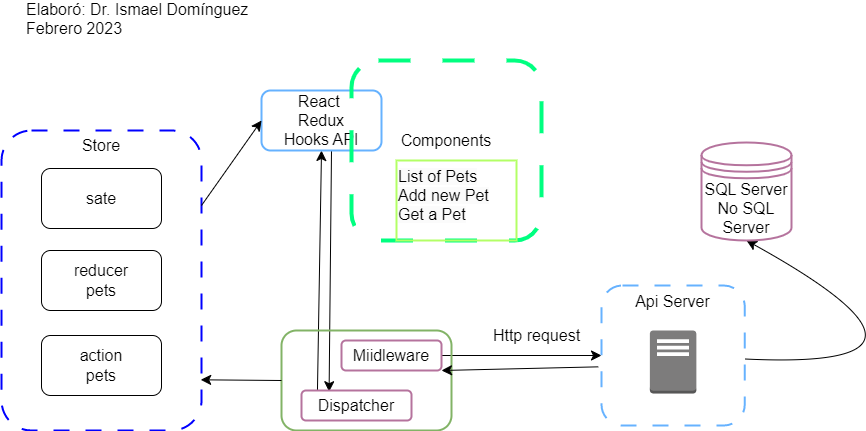

The diagram above was exported from draw.io. Its source (the exported page's mxGraphModel, read from the mxfile embedded in the PNG):
<mxGraphModel dx="1050" dy="565" grid="1" gridSize="10" guides="1" tooltips="1" connect="1" arrows="1" fold="1" page="1" pageScale="1" pageWidth="1100" pageHeight="850" background="none" math="0" shadow="0">
  <root>
    <mxCell id="0" />
    <mxCell id="1" parent="0" />
    <mxCell id="rE1k6xZtau0gkJW-kun5-25" style="edgeStyle=none;curved=1;rounded=0;orthogonalLoop=1;jettySize=auto;html=1;exitX=0.5;exitY=1;exitDx=0;exitDy=0;entryX=0.16;entryY=0.04;entryDx=0;entryDy=0;entryPerimeter=0;fontSize=12;startSize=8;endSize=8;" edge="1" parent="1">
      <mxGeometry relative="1" as="geometry">
        <mxPoint x="360" y="290" as="sourcePoint" />
        <mxPoint x="357.5999999999999" y="531.2" as="targetPoint" />
      </mxGeometry>
    </mxCell>
    <mxCell id="rE1k6xZtau0gkJW-kun5-26" style="edgeStyle=none;curved=1;rounded=0;orthogonalLoop=1;jettySize=auto;html=1;entryX=0.5;entryY=1;entryDx=0;entryDy=0;fontSize=12;startSize=8;endSize=8;exitX=0.145;exitY=0.013;exitDx=0;exitDy=0;exitPerimeter=0;" edge="1" parent="1" source="rE1k6xZtau0gkJW-kun5-19" target="rE1k6xZtau0gkJW-kun5-5">
      <mxGeometry relative="1" as="geometry">
        <mxPoint x="230" y="570" as="sourcePoint" />
      </mxGeometry>
    </mxCell>
    <mxCell id="rE1k6xZtau0gkJW-kun5-5" value="React&amp;nbsp;&lt;br&gt;Redux&lt;br&gt;Hooks API" style="rounded=1;whiteSpace=wrap;html=1;strokeColor=#66B2FF;strokeWidth=2;fontSize=16;fillColor=none;" vertex="1" parent="1">
      <mxGeometry x="290" y="230" width="120" height="60" as="geometry" />
    </mxCell>
    <mxCell id="rE1k6xZtau0gkJW-kun5-6" value="Components&lt;br&gt;&lt;br&gt;" style="rounded=1;whiteSpace=wrap;html=1;strokeColor=#00FF80;strokeWidth=4;fontSize=16;fillColor=none;dashed=1;dashPattern=8 8;" vertex="1" parent="1">
      <mxGeometry x="380" y="200" width="190" height="180" as="geometry" />
    </mxCell>
    <mxCell id="rE1k6xZtau0gkJW-kun5-8" value="&lt;span style=&quot;color: rgb(0, 0, 0); font-family: Helvetica; font-size: 16px; font-style: normal; font-variant-ligatures: normal; font-variant-caps: normal; font-weight: 400; letter-spacing: normal; orphans: 2; text-align: center; text-indent: 0px; text-transform: none; widows: 2; word-spacing: 0px; -webkit-text-stroke-width: 0px; background-color: rgb(251, 251, 251); text-decoration-thickness: initial; text-decoration-style: initial; text-decoration-color: initial; float: none; display: inline !important;&quot;&gt;List of Pets&lt;/span&gt;&lt;br style=&quot;border-color: var(--border-color); color: rgb(0, 0, 0); font-family: Helvetica; font-size: 16px; font-style: normal; font-variant-ligatures: normal; font-variant-caps: normal; font-weight: 400; letter-spacing: normal; orphans: 2; text-align: center; text-indent: 0px; text-transform: none; widows: 2; word-spacing: 0px; -webkit-text-stroke-width: 0px; background-color: rgb(251, 251, 251); text-decoration-thickness: initial; text-decoration-style: initial; text-decoration-color: initial;&quot;&gt;&lt;span style=&quot;color: rgb(0, 0, 0); font-family: Helvetica; font-size: 16px; font-style: normal; font-variant-ligatures: normal; font-variant-caps: normal; font-weight: 400; letter-spacing: normal; orphans: 2; text-align: center; text-indent: 0px; text-transform: none; widows: 2; word-spacing: 0px; -webkit-text-stroke-width: 0px; background-color: rgb(251, 251, 251); text-decoration-thickness: initial; text-decoration-style: initial; text-decoration-color: initial; float: none; display: inline !important;&quot;&gt;Add new Pet&lt;/span&gt;&lt;br style=&quot;border-color: var(--border-color); color: rgb(0, 0, 0); font-family: Helvetica; font-size: 16px; font-style: normal; font-variant-ligatures: normal; font-variant-caps: normal; font-weight: 400; letter-spacing: normal; orphans: 2; text-align: center; text-indent: 0px; text-transform: none; widows: 2; word-spacing: 0px; -webkit-text-stroke-width: 0px; background-color: rgb(251, 251, 251); text-decoration-thickness: initial; text-decoration-style: initial; text-decoration-color: initial;&quot;&gt;&lt;span style=&quot;color: rgb(0, 0, 0); font-family: Helvetica; font-size: 16px; font-style: normal; font-variant-ligatures: normal; font-variant-caps: normal; font-weight: 400; letter-spacing: normal; orphans: 2; text-align: center; text-indent: 0px; text-transform: none; widows: 2; word-spacing: 0px; -webkit-text-stroke-width: 0px; background-color: rgb(251, 251, 251); text-decoration-thickness: initial; text-decoration-style: initial; text-decoration-color: initial; float: none; display: inline !important;&quot;&gt;Get a Pet&lt;/span&gt;" style="text;whiteSpace=wrap;html=1;fontSize=16;strokeWidth=2;strokeColor=#B3FF66;" vertex="1" parent="1">
      <mxGeometry x="425" y="300" width="120" height="80" as="geometry" />
    </mxCell>
    <mxCell id="rE1k6xZtau0gkJW-kun5-16" style="edgeStyle=none;curved=1;rounded=0;orthogonalLoop=1;jettySize=auto;html=1;fontSize=12;startSize=8;endSize=8;entryX=0.5;entryY=1;entryDx=0;entryDy=0;" edge="1" parent="1" source="rE1k6xZtau0gkJW-kun5-13" target="rE1k6xZtau0gkJW-kun5-14">
      <mxGeometry relative="1" as="geometry">
        <mxPoint x="1000" y="495" as="targetPoint" />
        <Array as="points">
          <mxPoint x="1010" y="510" />
        </Array>
      </mxGeometry>
    </mxCell>
    <mxCell id="rE1k6xZtau0gkJW-kun5-14" value="SQL Server&lt;br&gt;No SQL Server" style="shape=datastore;whiteSpace=wrap;html=1;strokeColor=#B5739D;strokeWidth=2;fontSize=16;fillColor=none;" vertex="1" parent="1">
      <mxGeometry x="730" y="282" width="90" height="98" as="geometry" />
    </mxCell>
    <mxCell id="rE1k6xZtau0gkJW-kun5-20" style="edgeStyle=none;curved=1;rounded=0;orthogonalLoop=1;jettySize=auto;html=1;entryX=0;entryY=0.5;entryDx=0;entryDy=0;fontSize=12;startSize=8;endSize=8;" edge="1" parent="1" source="rE1k6xZtau0gkJW-kun5-18" target="rE1k6xZtau0gkJW-kun5-13">
      <mxGeometry relative="1" as="geometry" />
    </mxCell>
    <mxCell id="rE1k6xZtau0gkJW-kun5-21" value="" style="group" vertex="1" connectable="0" parent="1">
      <mxGeometry x="630" y="425" width="143.25" height="140" as="geometry" />
    </mxCell>
    <mxCell id="rE1k6xZtau0gkJW-kun5-12" value="" style="outlineConnect=0;dashed=0;verticalLabelPosition=bottom;verticalAlign=top;align=center;html=1;shape=mxgraph.aws3.traditional_server;fillColor=#7D7C7C;gradientColor=none;dashPattern=8 8;strokeColor=#66B2FF;strokeWidth=2;fontSize=16;" vertex="1" parent="rE1k6xZtau0gkJW-kun5-21">
      <mxGeometry x="48.370000000000005" y="45" width="46.5" height="63" as="geometry" />
    </mxCell>
    <mxCell id="rE1k6xZtau0gkJW-kun5-13" value="Api Server" style="rounded=1;whiteSpace=wrap;html=1;dashed=1;dashPattern=8 8;strokeColor=#66B2FF;strokeWidth=2;fontSize=16;fillColor=none;verticalAlign=top;" vertex="1" parent="rE1k6xZtau0gkJW-kun5-21">
      <mxGeometry width="143.25" height="140" as="geometry" />
    </mxCell>
    <mxCell id="rE1k6xZtau0gkJW-kun5-22" value="" style="group" vertex="1" connectable="0" parent="1">
      <mxGeometry x="310" y="470" width="170" height="100" as="geometry" />
    </mxCell>
    <mxCell id="rE1k6xZtau0gkJW-kun5-17" value="" style="rounded=1;whiteSpace=wrap;html=1;strokeColor=#82b366;strokeWidth=2;fontSize=16;fillColor=none;" vertex="1" parent="rE1k6xZtau0gkJW-kun5-22">
      <mxGeometry width="170" height="100" as="geometry" />
    </mxCell>
    <mxCell id="rE1k6xZtau0gkJW-kun5-18" value="Miidleware" style="rounded=1;whiteSpace=wrap;html=1;strokeColor=#B5739D;strokeWidth=2;fontSize=16;fillColor=none;" vertex="1" parent="rE1k6xZtau0gkJW-kun5-22">
      <mxGeometry x="60" y="10" width="100" height="30" as="geometry" />
    </mxCell>
    <mxCell id="rE1k6xZtau0gkJW-kun5-19" value="Dispatcher" style="rounded=1;whiteSpace=wrap;html=1;strokeColor=#B5739D;strokeWidth=2;fontSize=16;fillColor=none;" vertex="1" parent="rE1k6xZtau0gkJW-kun5-22">
      <mxGeometry x="20" y="60" width="110" height="30" as="geometry" />
    </mxCell>
    <mxCell id="rE1k6xZtau0gkJW-kun5-23" value="Http request" style="text;html=1;align=center;verticalAlign=middle;resizable=0;points=[];autosize=1;strokeColor=none;fillColor=none;fontSize=16;" vertex="1" parent="1">
      <mxGeometry x="510" y="460" width="110" height="30" as="geometry" />
    </mxCell>
    <mxCell id="rE1k6xZtau0gkJW-kun5-24" style="edgeStyle=none;curved=1;rounded=0;orthogonalLoop=1;jettySize=auto;html=1;exitX=-0.023;exitY=0.581;exitDx=0;exitDy=0;fontSize=12;startSize=8;endSize=8;entryX=1;entryY=1;entryDx=0;entryDy=0;exitPerimeter=0;" edge="1" parent="1" source="rE1k6xZtau0gkJW-kun5-13" target="rE1k6xZtau0gkJW-kun5-18">
      <mxGeometry relative="1" as="geometry" />
    </mxCell>
    <mxCell id="rE1k6xZtau0gkJW-kun5-27" value="" style="group" vertex="1" connectable="0" parent="1">
      <mxGeometry x="30" y="270" width="200" height="300" as="geometry" />
    </mxCell>
    <mxCell id="rE1k6xZtau0gkJW-kun5-1" value="sate" style="rounded=1;whiteSpace=wrap;html=1;fontSize=16;" vertex="1" parent="rE1k6xZtau0gkJW-kun5-27">
      <mxGeometry x="40" y="38" width="120" height="60" as="geometry" />
    </mxCell>
    <mxCell id="rE1k6xZtau0gkJW-kun5-2" value="reducer&lt;br&gt;pets" style="rounded=1;whiteSpace=wrap;html=1;fontSize=16;" vertex="1" parent="rE1k6xZtau0gkJW-kun5-27">
      <mxGeometry x="40" y="120" width="120" height="60" as="geometry" />
    </mxCell>
    <mxCell id="rE1k6xZtau0gkJW-kun5-3" value="action&lt;br&gt;pets" style="rounded=1;whiteSpace=wrap;html=1;fontSize=16;" vertex="1" parent="rE1k6xZtau0gkJW-kun5-27">
      <mxGeometry x="40" y="205" width="120" height="60" as="geometry" />
    </mxCell>
    <mxCell id="rE1k6xZtau0gkJW-kun5-4" value="" style="rounded=1;whiteSpace=wrap;html=1;fontSize=16;fillColor=none;dashed=1;dashPattern=8 8;strokeColor=#0000FF;strokeWidth=2;" vertex="1" parent="rE1k6xZtau0gkJW-kun5-27">
      <mxGeometry width="200" height="300" as="geometry" />
    </mxCell>
    <mxCell id="rE1k6xZtau0gkJW-kun5-9" value="Store" style="text;strokeColor=none;fillColor=none;html=1;align=center;verticalAlign=middle;whiteSpace=wrap;rounded=0;fontSize=16;" vertex="1" parent="rE1k6xZtau0gkJW-kun5-27">
      <mxGeometry x="70" width="60" height="30" as="geometry" />
    </mxCell>
    <mxCell id="rE1k6xZtau0gkJW-kun5-28" style="edgeStyle=none;curved=1;rounded=0;orthogonalLoop=1;jettySize=auto;html=1;exitX=0;exitY=0.5;exitDx=0;exitDy=0;entryX=0.996;entryY=0.831;entryDx=0;entryDy=0;entryPerimeter=0;fontSize=12;startSize=8;endSize=8;" edge="1" parent="1" source="rE1k6xZtau0gkJW-kun5-17" target="rE1k6xZtau0gkJW-kun5-4">
      <mxGeometry relative="1" as="geometry" />
    </mxCell>
    <mxCell id="rE1k6xZtau0gkJW-kun5-29" style="edgeStyle=none;curved=1;rounded=0;orthogonalLoop=1;jettySize=auto;html=1;exitX=1;exitY=0.25;exitDx=0;exitDy=0;entryX=0;entryY=0.5;entryDx=0;entryDy=0;fontSize=12;startSize=8;endSize=8;" edge="1" parent="1" source="rE1k6xZtau0gkJW-kun5-4" target="rE1k6xZtau0gkJW-kun5-5">
      <mxGeometry relative="1" as="geometry" />
    </mxCell>
    <mxCell id="rE1k6xZtau0gkJW-kun5-31" value="Elaboró: Dr. Ismael Domínguez&lt;br&gt;Febrero 2023" style="text;html=1;strokeColor=none;fillColor=none;spacing=5;spacingTop=-20;whiteSpace=wrap;overflow=hidden;rounded=0;fontSize=16;" vertex="1" parent="1">
      <mxGeometry x="50" y="150" width="270" height="40" as="geometry" />
    </mxCell>
  </root>
</mxGraphModel>